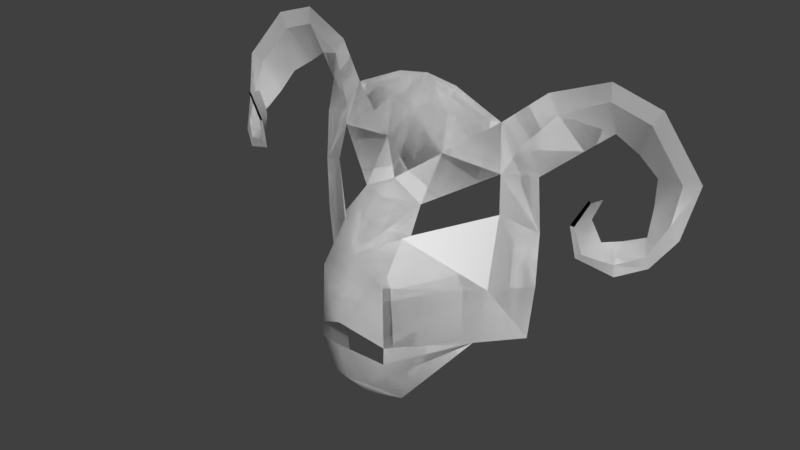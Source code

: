 # Source: npc_cyberram.blend  (saved by Blender 2.78.0; exported with 4.5.12 LTS)
import bpy
from mathutils import Matrix  # noqa: F401  (used for matrix-valued properties, if any)

bpy.ops.wm.read_factory_settings(use_empty=True)
scene = bpy.context.scene
scene.name = 'Scene'

# ---- collections
col_collection_1 = bpy.data.collections.new('Collection 1'); scene.collection.children.link(col_collection_1)

# ---- world
world_world = bpy.data.worlds.new('World'); scene.world = world_world
world_world.color = (0.05088, 0.05088, 0.05088)
world_world.use_sun_shadow = False
world_world.sun_shadow_jitter_overblur = 0.0
world_world.cycles.sampling_method = 'MANUAL'

# ---- meshes
me_plane_001 = bpy.data.meshes.new('Plane.001')
me_plane_001.from_pydata([(1.623, 0.1677, 0.5878), (1.407, 0.06103, 0.2672), (0.2, -0.4656, -1.01), (0.5121, -0.1937, -0.6239), (0.7554, -4.843e-08, -0.5869), (1.068, 0.1667, 1.007), (1.062, 0.2676, 0.6866), (0.7912, -4.818e-09, -0.2299), (0.7986, -1.875e-05, 0.1108), (0.7713, 1.815e-08, 0.444), (1.483, -0.03984, 0.1528), (1.33, 0.2686, 0.5044), (0.5111, 5.179e-09, 0.6938), (0.2, -0.0007687, 0.8311), (1.229, -0.09287, 0.2412), (1.139, -0.1937, 0.1595), (1.24, -0.1349, 0.5045), (1.216, -0.2358, 0.5312), (0.5959, -0.104, 0.2007), (0.5663, -0.06583, 0.4247), (0.2, -0.3011, 0.2158), (0.2433, -0.4392, 0.08848), (0.2319, -0.6684, -0.6512), (0.2319, -0.6652, -0.5436), (1.196, 0.2963, 0.5955), (1.176, -0.1937, 0.1926), (0.7321, 0.1053, 0.8846), (1.519, 0.1677, 0.5537), (1.069, 0.1667, 0.8981), (1.575, 0.08181, 0.2935), (1.369, 0.1827, 0.3858), (1.458, -0.03984, 0.2133), (0.9165, 0.2061, 0.5653), (1.359, 0.1954, 0.9111), (0.6328, -0.0001051, 0.5696), (1.318, -0.035, 0.2542), (1.342, -0.1359, 0.0943), (1.228, -0.2358, 0.5178), (1.186, -0.1349, 0.376), (1.119, -0.2358, 0.3592), (1.145, -0.2358, 0.3591), (1.518, 0.08181, 0.3623), (1.335, -0.1359, 0.1626), (0.7996, 0.1053, 0.7779), (1.301, 0.1954, 0.8177), (0.5455, -0.1158, -0.2952), (0.2186, -0.6567, -0.1595), (0.208, -0.4749, 0.0722), (0.119, -0.6875, -0.8261), (0.221, -0.6221, -0.7736), (0.2, -0.1142, 0.4653), (0.2, -0.06961, 0.6843), (0.6037, -0.01611, 0.5061), (0.6404, -0.01937, 0.4317), (0.1115, -0.03813, 0.7634), (1.145, -0.2358, 0.3591), (1.228, -0.2358, 0.5178), (1.176, -0.1937, 0.1926), (1.518, 0.08181, 0.3623), (1.458, -0.03984, 0.2133), (1.519, 0.1677, 0.5537), (1.335, -0.1359, 0.1626), (0.7996, 0.1053, 0.7779), (1.069, 0.1667, 0.8981), (0.6328, -0.0001051, 0.5696), (1.301, 0.1954, 0.8177), (0.6037, -0.01611, 0.5061), (0.5663, -0.06583, 0.4247), (0.0, -0.5413, -1.01), (-1.623, 0.1677, 0.5878), (0.0, -0.001497, 0.863), (-1.407, 0.06103, 0.2672), (-0.2, -0.4656, -1.01), (-0.5121, -0.1937, -0.6239), (-0.7554, -4.843e-08, -0.5869), (-1.068, 0.1667, 1.007), (-1.062, 0.2676, 0.6866), (-0.7912, -4.818e-09, -0.2299), (-0.7986, -1.875e-05, 0.1108), (-0.7713, 1.815e-08, 0.444), (-1.483, -0.03984, 0.1528), (-1.33, 0.2686, 0.5044), (-0.5111, 5.179e-09, 0.6938), (-0.2, -0.0007687, 0.8311), (-1.229, -0.09287, 0.2412), (-1.139, -0.1937, 0.1595), (-1.24, -0.1349, 0.5045), (-1.216, -0.2358, 0.5312), (-0.5959, -0.104, 0.2007), (-0.5663, -0.06583, 0.4247), (-0.2, -0.3011, 0.2158), (-0.2433, -0.4392, 0.08848), (0.0, -0.7801, -0.4056), (0.0, -0.7801, -0.5557), (-0.2319, -0.6684, -0.6512), (-0.2319, -0.6652, -0.5436), (-1.196, 0.2963, 0.5955), (-1.176, -0.1937, 0.1926), (-0.7321, 0.1053, 0.8846), (-1.519, 0.1677, 0.5537), (-1.069, 0.1667, 0.8981), (-1.575, 0.08181, 0.2935), (-1.369, 0.1827, 0.3858), (-1.458, -0.03984, 0.2133), (-0.9165, 0.2061, 0.5653), (-1.359, 0.1954, 0.9111), (-0.6328, -0.0001051, 0.5696), (-1.318, -0.035, 0.2542), (-1.342, -0.1359, 0.0943), (-1.228, -0.2358, 0.5178), (-1.186, -0.1349, 0.376), (-1.119, -0.2358, 0.3592), (-1.145, -0.2358, 0.3591), (-1.518, 0.08181, 0.3623), (-1.335, -0.1359, 0.1626), (-0.7996, 0.1053, 0.7779), (-1.301, 0.1954, 0.8177), (0.0, -0.6401, -0.02373), (-0.5455, -0.1158, -0.2952), (-0.2186, -0.6567, -0.1595), (-0.208, -0.4749, 0.0722), (-0.119, -0.6875, -0.8261), (-0.221, -0.6221, -0.7736), (0.0, -0.1238, 0.6782), (0.0, -0.2904, 0.3184), (-0.2, -0.1142, 0.4653), (-0.2, -0.06961, 0.6843), (-0.6037, -0.01611, 0.5061), (-0.6404, -0.01937, 0.4317), (-0.1115, -0.03813, 0.7634), (0.0, -0.7235, -0.8112), (-1.145, -0.2358, 0.3591), (-1.228, -0.2358, 0.5178), (-1.176, -0.1937, 0.1926), (-1.518, 0.08181, 0.3623), (-1.458, -0.03984, 0.2133), (-1.519, 0.1677, 0.5537), (-1.335, -0.1359, 0.1626), (-0.7996, 0.1053, 0.7779), (-1.069, 0.1667, 0.8981), (-0.6328, -0.0001051, 0.5696), (-1.301, 0.1954, 0.8177), (-0.6037, -0.01611, 0.5061), (-0.5663, -0.06583, 0.4247)], [], [(65, 27, 11, 24), (62, 28, 6, 32), (66, 12, 64), (3, 45, 4), (61, 25, 14, 35), (49, 48, 22), (45, 23, 46), (58, 31, 1, 30), (55, 37, 16, 38), (67, 50, 12), (19, 53, 8), (92, 46, 23), (39, 17, 56, 40), (15, 39, 40, 57), (25, 55, 38, 14), (29, 10, 59, 41), (0, 29, 41, 60), (27, 58, 30, 11), (36, 15, 57, 42), (10, 36, 42, 59), (31, 61, 35, 1), (26, 5, 63, 43), (12, 26, 43, 64), (34, 62, 32, 9), (33, 0, 60, 44), (5, 33, 44, 63), (28, 65, 24, 6), (51, 54, 13), (47, 20, 21), (45, 7, 4), (117, 47, 46), (46, 47, 21, 18, 45), (117, 46, 92), (93, 48, 130), (22, 48, 93), (68, 48, 2), (2, 48, 49), (2, 49, 3), (49, 22, 3), (3, 22, 23, 45), (18, 8, 7, 45), (19, 8, 18), (9, 53, 52, 34), (123, 50, 124), (50, 20, 124), (20, 47, 117, 124), (50, 51, 12), (51, 13, 12), (12, 66, 67), (52, 53, 19), (8, 53, 9), (20, 50, 67), (51, 50, 123), (70, 54, 123), (123, 54, 51), (13, 54, 70), (48, 68, 130), (141, 96, 81, 99), (138, 104, 76, 100), (142, 140, 82), (73, 74, 118), (137, 107, 84, 97), (122, 94, 121), (118, 119, 95), (134, 102, 71, 103), (131, 110, 86, 109), (143, 82, 125), (89, 78, 128), (92, 95, 119), (111, 112, 132, 87), (85, 133, 112, 111), (97, 84, 110, 131), (101, 113, 135, 80), (69, 136, 113, 101), (99, 81, 102, 134), (108, 114, 133, 85), (80, 135, 114, 108), (103, 71, 107, 137), (98, 115, 139, 75), (82, 140, 115, 98), (106, 79, 104, 138), (105, 116, 136, 69), (75, 139, 116, 105), (100, 76, 96, 141), (126, 83, 129), (120, 91, 90), (118, 74, 77), (117, 119, 120), (119, 118, 88, 91, 120), (117, 92, 119), (93, 130, 121), (94, 93, 121), (68, 72, 121), (72, 122, 121), (72, 73, 122), (122, 73, 94), (73, 118, 95, 94), (88, 118, 77, 78), (89, 88, 78), (79, 106, 127, 128), (123, 124, 125), (125, 124, 90), (90, 124, 117, 120), (125, 82, 126), (126, 82, 83), (82, 143, 142), (127, 89, 128), (78, 79, 128), (90, 143, 125), (126, 123, 125), (70, 123, 129), (123, 126, 129), (83, 70, 129), (121, 130, 68)])
me_plane_001.polygons.foreach_set('use_smooth', [True] * 114)
_k = set([(19, 52), (25, 55), (25, 61), (27, 58), (27, 65), (28, 62), (28, 65), (31, 58), (31, 61), (34, 52), (34, 62), (37, 55), (40, 56), (40, 57), (41, 59), (41, 60), (42, 57), (42, 59), (43, 63), (43, 64), (44, 60), (44, 63), (64, 66), (66, 67), (89, 127), (97, 131), (97, 137), (99, 134), (99, 141), (100, 138), (100, 141), (103, 134), (103, 137), (106, 127), (106, 138), (109, 131), (112, 132), (112, 133), (113, 135), (113, 136), (114, 133), (114, 135), (115, 139), (115, 140), (116, 136), (116, 139), (140, 142), (142, 143)])
me_plane_001.attributes.new('sharp_edge', 'BOOLEAN', 'EDGE').data.foreach_set('value', [ (min(e.vertices), max(e.vertices)) in _k for e in me_plane_001.edges])
me_plane_001.use_remesh_preserve_volume = False
me_plane_001.use_remesh_preserve_attributes = False
me_plane_001.use_mirror_vertex_groups = False
me_plane_001.update()
me_plane = bpy.data.meshes.new('Plane')
me_plane.from_pydata([(1.623, 0.1677, 0.5878), (1.407, 0.06103, 0.2672), (0.2, -0.4656, -1.01), (0.5121, -0.1937, -0.6239), (0.7554, -4.843e-08, -0.5869), (1.068, 0.1667, 1.007), (1.062, 0.2676, 0.6866), (0.7912, -4.818e-09, -0.2299), (0.7986, -1.875e-05, 0.1108), (0.7713, 1.815e-08, 0.444), (1.483, -0.03984, 0.1528), (1.33, 0.2686, 0.5044), (0.5111, 5.179e-09, 0.6938), (0.2, -0.0007687, 0.8311), (1.229, -0.09287, 0.2412), (1.139, -0.1937, 0.1595), (1.24, -0.1349, 0.5045), (1.216, -0.2358, 0.5312), (0.5959, -0.104, 0.2007), (0.5663, -0.06583, 0.4247), (0.2, -0.3011, 0.2158), (0.2433, -0.4392, 0.08848), (0.2319, -0.6684, -0.6512), (0.2319, -0.6652, -0.5436), (1.196, 0.2963, 0.5955), (1.176, -0.1937, 0.1926), (0.7321, 0.1053, 0.8846), (1.519, 0.1677, 0.5537), (1.069, 0.1667, 0.8981), (1.575, 0.08181, 0.2935), (1.369, 0.1827, 0.3858), (1.458, -0.03984, 0.2133), (0.9165, 0.2061, 0.5653), (1.359, 0.1954, 0.9111), (0.6328, -0.0001051, 0.5696), (1.318, -0.035, 0.2542), (1.342, -0.1359, 0.0943), (1.228, -0.2358, 0.5178), (1.186, -0.1349, 0.376), (1.119, -0.2358, 0.3592), (1.145, -0.2358, 0.3591), (1.518, 0.08181, 0.3623), (1.335, -0.1359, 0.1626), (0.7996, 0.1053, 0.7779), (1.301, 0.1954, 0.8177), (0.5455, -0.1158, -0.2952), (0.2186, -0.6567, -0.1595), (0.208, -0.4749, 0.0722), (0.119, -0.6875, -0.8261), (0.221, -0.6221, -0.7736), (0.2, -0.1142, 0.4653), (0.2, -0.06961, 0.6843), (0.6037, -0.01611, 0.5061), (0.6404, -0.01937, 0.4317), (0.1115, -0.03813, 0.7634), (1.145, -0.2358, 0.3591), (1.228, -0.2358, 0.5178), (1.176, -0.1937, 0.1926), (1.518, 0.08181, 0.3623), (1.458, -0.03984, 0.2133), (1.519, 0.1677, 0.5537), (1.335, -0.1359, 0.1626), (0.7996, 0.1053, 0.7779), (1.069, 0.1667, 0.8981), (0.6328, -0.0001051, 0.5696), (1.301, 0.1954, 0.8177), (0.6037, -0.01611, 0.5061), (0.5663, -0.06583, 0.4247), (0.0, -0.5413, -1.01), (-1.623, 0.1677, 0.5878), (0.0, -0.001497, 0.863), (-1.407, 0.06103, 0.2672), (-0.2, -0.4656, -1.01), (-0.5121, -0.1937, -0.6239), (-0.7554, -4.843e-08, -0.5869), (-1.068, 0.1667, 1.007), (-1.062, 0.2676, 0.6866), (-0.7912, -4.818e-09, -0.2299), (-0.7986, -1.875e-05, 0.1108), (-0.7713, 1.815e-08, 0.444), (-1.483, -0.03984, 0.1528), (-1.33, 0.2686, 0.5044), (-0.5111, 5.179e-09, 0.6938), (-0.2, -0.0007687, 0.8311), (-1.229, -0.09287, 0.2412), (-1.139, -0.1937, 0.1595), (-1.24, -0.1349, 0.5045), (-1.216, -0.2358, 0.5312), (-0.5959, -0.104, 0.2007), (-0.5663, -0.06583, 0.4247), (-0.2, -0.3011, 0.2158), (-0.2433, -0.4392, 0.08848), (0.0, -0.7801, -0.4056), (0.0, -0.7801, -0.5557), (-0.2319, -0.6684, -0.6512), (-0.2319, -0.6652, -0.5436), (-1.196, 0.2963, 0.5955), (-1.176, -0.1937, 0.1926), (-0.7321, 0.1053, 0.8846), (-1.519, 0.1677, 0.5537), (-1.069, 0.1667, 0.8981), (-1.575, 0.08181, 0.2935), (-1.369, 0.1827, 0.3858), (-1.458, -0.03984, 0.2133), (-0.9165, 0.2061, 0.5653), (-1.359, 0.1954, 0.9111), (-0.6328, -0.0001051, 0.5696), (-1.318, -0.035, 0.2542), (-1.342, -0.1359, 0.0943), (-1.228, -0.2358, 0.5178), (-1.186, -0.1349, 0.376), (-1.119, -0.2358, 0.3592), (-1.145, -0.2358, 0.3591), (-1.518, 0.08181, 0.3623), (-1.335, -0.1359, 0.1626), (-0.7996, 0.1053, 0.7779), (-1.301, 0.1954, 0.8177), (0.0, -0.6401, -0.02373), (-0.5455, -0.1158, -0.2952), (-0.2186, -0.6567, -0.1595), (-0.208, -0.4749, 0.0722), (-0.119, -0.6875, -0.8261), (-0.221, -0.6221, -0.7736), (0.0, -0.1238, 0.6782), (0.0, -0.2904, 0.3184), (-0.2, -0.1142, 0.4653), (-0.2, -0.06961, 0.6843), (-0.6037, -0.01611, 0.5061), (-0.6404, -0.01937, 0.4317), (-0.1115, -0.03813, 0.7634), (0.0, -0.7235, -0.8112), (-1.145, -0.2358, 0.3591), (-1.228, -0.2358, 0.5178), (-1.176, -0.1937, 0.1926), (-1.518, 0.08181, 0.3623), (-1.458, -0.03984, 0.2133), (-1.519, 0.1677, 0.5537), (-1.335, -0.1359, 0.1626), (-0.7996, 0.1053, 0.7779), (-1.069, 0.1667, 0.8981), (-0.6328, -0.0001051, 0.5696), (-1.301, 0.1954, 0.8177), (-0.6037, -0.01611, 0.5061), (-0.5663, -0.06583, 0.4247)], [], [(65, 24, 11, 27), (62, 32, 6, 28), (66, 64, 12), (3, 4, 45), (61, 35, 14, 25), (49, 22, 48), (45, 46, 23), (58, 30, 1, 31), (55, 38, 16, 37), (67, 12, 50), (19, 8, 53), (92, 23, 46), (39, 40, 56, 17), (15, 57, 40, 39), (25, 14, 38, 55), (29, 41, 59, 10), (0, 60, 41, 29), (27, 11, 30, 58), (36, 42, 57, 15), (10, 59, 42, 36), (31, 1, 35, 61), (26, 43, 63, 5), (12, 64, 43, 26), (34, 9, 32, 62), (33, 44, 60, 0), (5, 63, 44, 33), (28, 6, 24, 65), (51, 13, 54), (47, 21, 20), (45, 4, 7), (117, 46, 47), (46, 45, 18, 21, 47), (117, 92, 46), (93, 130, 48), (22, 93, 48), (68, 2, 48), (2, 49, 48), (2, 3, 49), (49, 3, 22), (3, 45, 23, 22), (18, 45, 7, 8), (19, 18, 8), (9, 34, 52, 53), (123, 124, 50), (50, 124, 20), (20, 124, 117, 47), (50, 12, 51), (51, 12, 13), (12, 67, 66), (52, 19, 53), (8, 9, 53), (20, 67, 50), (51, 123, 50), (70, 123, 54), (123, 51, 54), (13, 70, 54), (48, 130, 68), (141, 99, 81, 96), (138, 100, 76, 104), (142, 82, 140), (73, 118, 74), (137, 97, 84, 107), (122, 121, 94), (118, 95, 119), (134, 103, 71, 102), (131, 109, 86, 110), (143, 125, 82), (89, 128, 78), (92, 119, 95), (111, 87, 132, 112), (85, 111, 112, 133), (97, 131, 110, 84), (101, 80, 135, 113), (69, 101, 113, 136), (99, 134, 102, 81), (108, 85, 133, 114), (80, 108, 114, 135), (103, 137, 107, 71), (98, 75, 139, 115), (82, 98, 115, 140), (106, 138, 104, 79), (105, 69, 136, 116), (75, 105, 116, 139), (100, 141, 96, 76), (126, 129, 83), (120, 90, 91), (118, 77, 74), (117, 120, 119), (119, 120, 91, 88, 118), (117, 119, 92), (93, 121, 130), (94, 121, 93), (68, 121, 72), (72, 121, 122), (72, 122, 73), (122, 94, 73), (73, 94, 95, 118), (88, 78, 77, 118), (89, 78, 88), (79, 128, 127, 106), (123, 125, 124), (125, 90, 124), (90, 120, 117, 124), (125, 126, 82), (126, 83, 82), (82, 142, 143), (127, 128, 89), (78, 128, 79), (90, 125, 143), (126, 125, 123), (70, 129, 123), (123, 129, 126), (83, 129, 70), (121, 68, 130)])
me_plane.polygons.foreach_set('use_smooth', [True] * 114)
_k = set([(19, 52), (25, 55), (25, 61), (27, 58), (27, 65), (28, 62), (28, 65), (31, 58), (31, 61), (34, 52), (34, 62), (37, 55), (40, 56), (40, 57), (41, 59), (41, 60), (42, 57), (42, 59), (43, 63), (43, 64), (44, 60), (44, 63), (64, 66), (66, 67), (89, 127), (97, 131), (97, 137), (99, 134), (99, 141), (100, 138), (100, 141), (103, 134), (103, 137), (106, 127), (106, 138), (109, 131), (112, 132), (112, 133), (113, 135), (113, 136), (114, 133), (114, 135), (115, 139), (115, 140), (116, 136), (116, 139), (140, 142), (142, 143)])
me_plane.attributes.new('sharp_edge', 'BOOLEAN', 'EDGE').data.foreach_set('value', [ (min(e.vertices), max(e.vertices)) in _k for e in me_plane.edges])
me_plane.use_remesh_preserve_volume = False
me_plane.use_remesh_preserve_attributes = False
me_plane.use_mirror_vertex_groups = False
me_plane.update()

# ---- objects
ob_cyberram_back = bpy.data.objects.new('cyberram_back', me_plane_001)
ob_cyberram = bpy.data.objects.new('cyberram', me_plane)

# ---- transforms, parenting, visibility, modifiers, constraints
ob_cyberram_back.location = (0.0, 0.0, 0.0)
ob_cyberram_back.lineart.crease_threshold = 0.0
ob_cyberram.location = (0.0, 0.0, 0.0)
ob_cyberram.lineart.crease_threshold = 0.0

# ---- collection membership
col_collection_1.objects.link(ob_cyberram_back)
col_collection_1.objects.link(ob_cyberram)

# ---- scene / render settings (as saved in the file)
scene.frame_start = 1; scene.frame_end = 2; scene.frame_set(1)
scene.render.engine = 'BLENDER_EEVEE_NEXT'
scene.render.resolution_percentage = 50
scene.render.dither_intensity = 0.0
scene.cycles.use_denoising = False
scene.cycles.samples = 128
scene.cycles.sampling_pattern = 'TABULATED_SOBOL'
scene.cycles.light_sampling_threshold = 0.0
scene.cycles.use_adaptive_sampling = False
scene.cycles.use_light_tree = False
scene.cycles.blur_glossy = 0.0
scene.cycles.sample_clamp_indirect = 0.0
scene.view_settings.view_transform = 'Standard'
bpy.context.view_layer.update()

# ---- added for rendering (the .blend has no active camera and no usable light): camera, sun
cam_auto = bpy.data.cameras.new('AutoCamera')
cam_auto.lens = 50.0
cam_auto.sensor_width = 36.0
cam_auto.clip_end = 1000.0
ob_auto_camera = bpy.data.objects.new('AutoCamera', cam_auto)
scene.collection.objects.link(ob_auto_camera)
ob_auto_camera.location = (3.67398, -4.65068, 2.93723)
ob_auto_camera.rotation_euler = (1.09748, -7.21219e-08, 0.694738)
scene.camera = ob_auto_camera
light_auto_sun = bpy.data.lights.new('AutoSun', 'SUN')
light_auto_sun.energy = 3.0
light_auto_sun.angle = 0.0523599
ob_auto_sun = bpy.data.objects.new('AutoSun', light_auto_sun)
scene.collection.objects.link(ob_auto_sun)
ob_auto_sun.rotation_euler = (0.872665, 0.174533, 0.523599)
bpy.context.view_layer.update()
